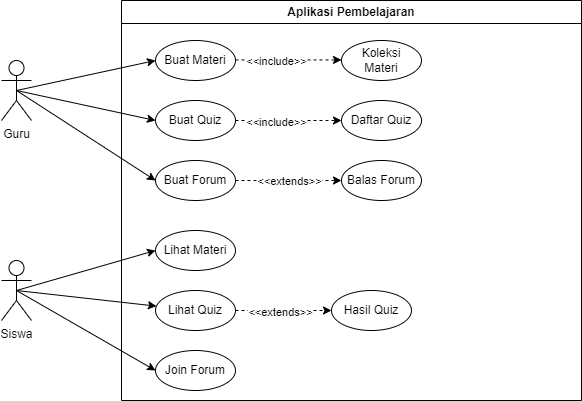

The diagram above was exported from draw.io. Its source (the exported page's mxGraphModel, read from the mxfile embedded in the PNG):
<mxGraphModel dx="880" dy="468" grid="1" gridSize="10" guides="1" tooltips="1" connect="1" arrows="1" fold="1" page="1" pageScale="1" pageWidth="827" pageHeight="1169" math="0" shadow="0">
  <root>
    <mxCell id="0" />
    <mxCell id="1" parent="0" />
    <mxCell id="mq9vgWqou_QmTZbV-cZe-1" value="Aplikasi Pembelajaran" style="swimlane;whiteSpace=wrap;html=1;" parent="1" vertex="1">
      <mxGeometry x="280" y="110" width="460" height="400" as="geometry" />
    </mxCell>
    <mxCell id="mq9vgWqou_QmTZbV-cZe-4" value="Buat Materi" style="ellipse;whiteSpace=wrap;html=1;" parent="mq9vgWqou_QmTZbV-cZe-1" vertex="1">
      <mxGeometry x="34" y="40" width="80" height="40" as="geometry" />
    </mxCell>
    <mxCell id="mq9vgWqou_QmTZbV-cZe-16" style="edgeStyle=none;rounded=0;orthogonalLoop=1;jettySize=auto;html=1;exitX=1;exitY=0.5;exitDx=0;exitDy=0;entryX=0;entryY=0.5;entryDx=0;entryDy=0;dashed=1;" parent="mq9vgWqou_QmTZbV-cZe-1" source="mq9vgWqou_QmTZbV-cZe-5" target="mq9vgWqou_QmTZbV-cZe-8" edge="1">
      <mxGeometry relative="1" as="geometry" />
    </mxCell>
    <mxCell id="mq9vgWqou_QmTZbV-cZe-17" value="&amp;lt;&amp;lt;include&amp;gt;&amp;gt;" style="edgeLabel;html=1;align=center;verticalAlign=middle;resizable=0;points=[];" parent="mq9vgWqou_QmTZbV-cZe-16" vertex="1" connectable="0">
      <mxGeometry x="-0.2424" y="-1" relative="1" as="geometry">
        <mxPoint as="offset" />
      </mxGeometry>
    </mxCell>
    <mxCell id="mq9vgWqou_QmTZbV-cZe-5" value="Buat Quiz" style="ellipse;whiteSpace=wrap;html=1;" parent="mq9vgWqou_QmTZbV-cZe-1" vertex="1">
      <mxGeometry x="34" y="100" width="80" height="40" as="geometry" />
    </mxCell>
    <mxCell id="mq9vgWqou_QmTZbV-cZe-6" value="Buat Forum" style="ellipse;whiteSpace=wrap;html=1;" parent="mq9vgWqou_QmTZbV-cZe-1" vertex="1">
      <mxGeometry x="34" y="160" width="80" height="40" as="geometry" />
    </mxCell>
    <mxCell id="mq9vgWqou_QmTZbV-cZe-7" value="Koleksi &lt;br&gt;Materi" style="ellipse;whiteSpace=wrap;html=1;" parent="mq9vgWqou_QmTZbV-cZe-1" vertex="1">
      <mxGeometry x="220" y="40" width="80" height="40" as="geometry" />
    </mxCell>
    <mxCell id="mq9vgWqou_QmTZbV-cZe-8" value="Daftar Quiz" style="ellipse;whiteSpace=wrap;html=1;" parent="mq9vgWqou_QmTZbV-cZe-1" vertex="1">
      <mxGeometry x="220" y="100" width="80" height="40" as="geometry" />
    </mxCell>
    <mxCell id="mq9vgWqou_QmTZbV-cZe-9" value="Balas Forum" style="ellipse;whiteSpace=wrap;html=1;" parent="mq9vgWqou_QmTZbV-cZe-1" vertex="1">
      <mxGeometry x="220" y="160" width="80" height="40" as="geometry" />
    </mxCell>
    <mxCell id="mq9vgWqou_QmTZbV-cZe-13" value="" style="endArrow=classic;html=1;rounded=0;exitX=1;exitY=0.5;exitDx=0;exitDy=0;entryX=0;entryY=0.5;entryDx=0;entryDy=0;dashed=1;" parent="mq9vgWqou_QmTZbV-cZe-1" source="mq9vgWqou_QmTZbV-cZe-6" target="mq9vgWqou_QmTZbV-cZe-9" edge="1">
      <mxGeometry relative="1" as="geometry">
        <mxPoint x="80" y="190" as="sourcePoint" />
        <mxPoint x="180" y="190" as="targetPoint" />
      </mxGeometry>
    </mxCell>
    <mxCell id="mq9vgWqou_QmTZbV-cZe-14" value="&amp;lt;&amp;lt;extends&amp;gt;&amp;gt;" style="edgeLabel;resizable=0;html=1;;align=center;verticalAlign=middle;" parent="mq9vgWqou_QmTZbV-cZe-13" connectable="0" vertex="1">
      <mxGeometry relative="1" as="geometry" />
    </mxCell>
    <mxCell id="mq9vgWqou_QmTZbV-cZe-18" style="edgeStyle=none;rounded=0;orthogonalLoop=1;jettySize=auto;html=1;exitX=1;exitY=0.5;exitDx=0;exitDy=0;entryX=0;entryY=0.5;entryDx=0;entryDy=0;dashed=1;" parent="mq9vgWqou_QmTZbV-cZe-1" edge="1">
      <mxGeometry relative="1" as="geometry">
        <mxPoint x="114" y="59.43000000000001" as="sourcePoint" />
        <mxPoint x="220" y="59.43000000000001" as="targetPoint" />
      </mxGeometry>
    </mxCell>
    <mxCell id="mq9vgWqou_QmTZbV-cZe-19" value="&amp;lt;&amp;lt;include&amp;gt;&amp;gt;" style="edgeLabel;html=1;align=center;verticalAlign=middle;resizable=0;points=[];" parent="mq9vgWqou_QmTZbV-cZe-18" vertex="1" connectable="0">
      <mxGeometry x="-0.2424" y="-1" relative="1" as="geometry">
        <mxPoint as="offset" />
      </mxGeometry>
    </mxCell>
    <mxCell id="mq9vgWqou_QmTZbV-cZe-20" value="Lihat Materi" style="ellipse;whiteSpace=wrap;html=1;" parent="mq9vgWqou_QmTZbV-cZe-1" vertex="1">
      <mxGeometry x="34" y="230" width="80" height="40" as="geometry" />
    </mxCell>
    <mxCell id="mq9vgWqou_QmTZbV-cZe-27" style="edgeStyle=none;rounded=0;orthogonalLoop=1;jettySize=auto;html=1;exitX=1;exitY=0.5;exitDx=0;exitDy=0;entryX=0;entryY=0.5;entryDx=0;entryDy=0;dashed=1;" parent="mq9vgWqou_QmTZbV-cZe-1" source="mq9vgWqou_QmTZbV-cZe-21" target="mq9vgWqou_QmTZbV-cZe-23" edge="1">
      <mxGeometry relative="1" as="geometry" />
    </mxCell>
    <mxCell id="mq9vgWqou_QmTZbV-cZe-28" value="&amp;lt;&amp;lt;extends&amp;gt;&amp;gt;" style="edgeLabel;html=1;align=center;verticalAlign=middle;resizable=0;points=[];" parent="mq9vgWqou_QmTZbV-cZe-27" vertex="1" connectable="0">
      <mxGeometry x="-0.0833" y="-1" relative="1" as="geometry">
        <mxPoint as="offset" />
      </mxGeometry>
    </mxCell>
    <mxCell id="mq9vgWqou_QmTZbV-cZe-21" value="Lihat Quiz" style="ellipse;whiteSpace=wrap;html=1;" parent="mq9vgWqou_QmTZbV-cZe-1" vertex="1">
      <mxGeometry x="34" y="290" width="80" height="40" as="geometry" />
    </mxCell>
    <mxCell id="mq9vgWqou_QmTZbV-cZe-22" value="Join Forum" style="ellipse;whiteSpace=wrap;html=1;" parent="mq9vgWqou_QmTZbV-cZe-1" vertex="1">
      <mxGeometry x="34" y="350" width="80" height="40" as="geometry" />
    </mxCell>
    <mxCell id="mq9vgWqou_QmTZbV-cZe-23" value="Hasil Quiz" style="ellipse;whiteSpace=wrap;html=1;" parent="mq9vgWqou_QmTZbV-cZe-1" vertex="1">
      <mxGeometry x="210" y="290" width="80" height="40" as="geometry" />
    </mxCell>
    <mxCell id="mq9vgWqou_QmTZbV-cZe-10" style="edgeStyle=none;rounded=0;orthogonalLoop=1;jettySize=auto;html=1;exitX=0.5;exitY=0.5;exitDx=0;exitDy=0;exitPerimeter=0;entryX=0;entryY=0.5;entryDx=0;entryDy=0;" parent="1" source="mq9vgWqou_QmTZbV-cZe-2" target="mq9vgWqou_QmTZbV-cZe-4" edge="1">
      <mxGeometry relative="1" as="geometry" />
    </mxCell>
    <mxCell id="mq9vgWqou_QmTZbV-cZe-11" style="edgeStyle=none;rounded=0;orthogonalLoop=1;jettySize=auto;html=1;exitX=0.5;exitY=0.5;exitDx=0;exitDy=0;exitPerimeter=0;entryX=0;entryY=0.5;entryDx=0;entryDy=0;" parent="1" source="mq9vgWqou_QmTZbV-cZe-2" target="mq9vgWqou_QmTZbV-cZe-5" edge="1">
      <mxGeometry relative="1" as="geometry" />
    </mxCell>
    <mxCell id="mq9vgWqou_QmTZbV-cZe-12" style="edgeStyle=none;rounded=0;orthogonalLoop=1;jettySize=auto;html=1;exitX=0.5;exitY=0.5;exitDx=0;exitDy=0;exitPerimeter=0;entryX=0;entryY=0.5;entryDx=0;entryDy=0;" parent="1" source="mq9vgWqou_QmTZbV-cZe-2" target="mq9vgWqou_QmTZbV-cZe-6" edge="1">
      <mxGeometry relative="1" as="geometry" />
    </mxCell>
    <mxCell id="mq9vgWqou_QmTZbV-cZe-2" value="Guru" style="shape=umlActor;verticalLabelPosition=bottom;verticalAlign=top;html=1;outlineConnect=0;" parent="1" vertex="1">
      <mxGeometry x="160" y="170" width="30" height="60" as="geometry" />
    </mxCell>
    <mxCell id="mq9vgWqou_QmTZbV-cZe-24" style="edgeStyle=none;rounded=0;orthogonalLoop=1;jettySize=auto;html=1;exitX=0.5;exitY=0.5;exitDx=0;exitDy=0;exitPerimeter=0;entryX=0;entryY=0.5;entryDx=0;entryDy=0;" parent="1" source="mq9vgWqou_QmTZbV-cZe-3" target="mq9vgWqou_QmTZbV-cZe-20" edge="1">
      <mxGeometry relative="1" as="geometry" />
    </mxCell>
    <mxCell id="mq9vgWqou_QmTZbV-cZe-25" style="edgeStyle=none;rounded=0;orthogonalLoop=1;jettySize=auto;html=1;exitX=0.5;exitY=0.5;exitDx=0;exitDy=0;exitPerimeter=0;" parent="1" source="mq9vgWqou_QmTZbV-cZe-3" target="mq9vgWqou_QmTZbV-cZe-21" edge="1">
      <mxGeometry relative="1" as="geometry" />
    </mxCell>
    <mxCell id="mq9vgWqou_QmTZbV-cZe-26" style="edgeStyle=none;rounded=0;orthogonalLoop=1;jettySize=auto;html=1;exitX=0.5;exitY=0.5;exitDx=0;exitDy=0;exitPerimeter=0;entryX=0;entryY=0.5;entryDx=0;entryDy=0;" parent="1" source="mq9vgWqou_QmTZbV-cZe-3" target="mq9vgWqou_QmTZbV-cZe-22" edge="1">
      <mxGeometry relative="1" as="geometry" />
    </mxCell>
    <mxCell id="mq9vgWqou_QmTZbV-cZe-3" value="Siswa&lt;div&gt;&lt;br&gt;&lt;/div&gt;" style="shape=umlActor;verticalLabelPosition=bottom;verticalAlign=top;html=1;outlineConnect=0;" parent="1" vertex="1">
      <mxGeometry x="160" y="370" width="30" height="60" as="geometry" />
    </mxCell>
  </root>
</mxGraphModel>